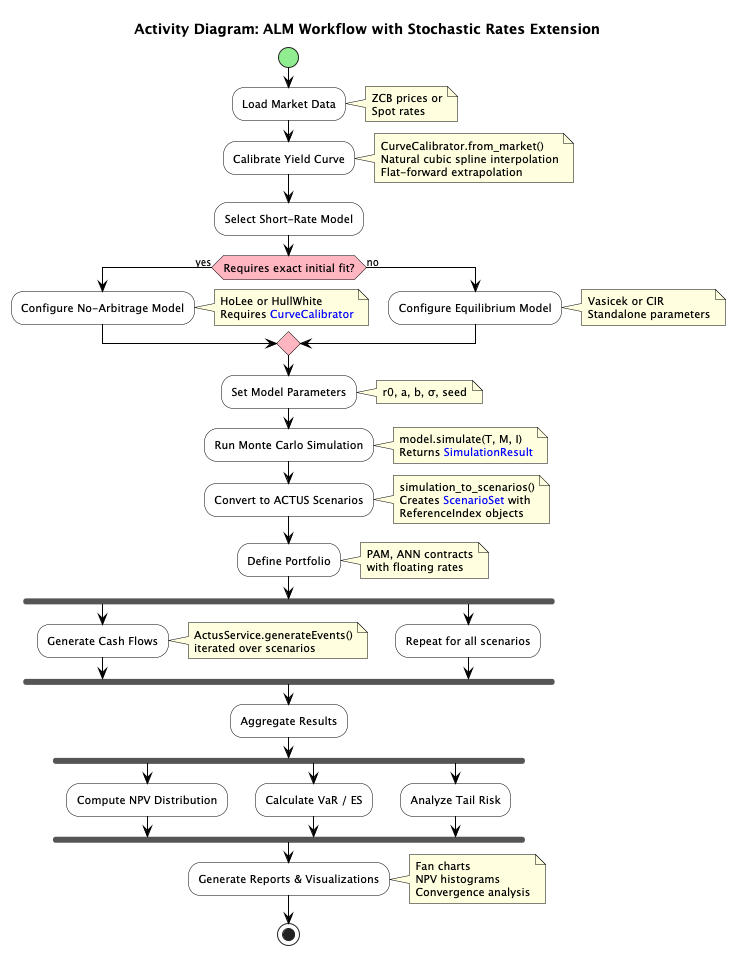

The diagram above was rendered by PlantUML. Its source (embedded in the PNG):
@startuml activity_diagram_alm_workflow_colored

skinparam defaultFontSize 11
skinparam activityFontSize 11
skinparam arrowFontSize 10
skinparam linetype ortho

' Farben passend zum Klassendiagramm (Concrete = White/Black)
skinparam activity {
    BackgroundColor White
    BorderColor Black
    ArrowColor Black
}

' Spezielle Farben für Start/Ende und Entscheidungen
skinparam activityStartColor #90EE90
skinparam activityEndColor #90EE90
skinparam activityDiamondBackgroundColor #FFB6C1
skinparam activityDiamondBorderColor Black

' Notizen im Stil der anderen Diagramme
skinparam note {
    BackgroundColor #FFFFE0
    BorderColor Black
}

title Activity Diagram: ALM Workflow with Stochastic Rates Extension

start

:Load Market Data;
note right
    ZCB prices or
    Spot rates
end note

:Calibrate Yield Curve;
note right
    CurveCalibrator.from_market()
    Natural cubic spline interpolation
    Flat-forward extrapolation
end note

:Select Short-Rate Model;

if (Requires exact initial fit?) then (yes)
    :Configure No-Arbitrage Model;
    note right
        HoLee or HullWhite
        Requires <color:blue>CurveCalibrator</color>
    end note
else (no)
    :Configure Equilibrium Model;
    note right
        Vasicek or CIR
        Standalone parameters
    end note
endif

:Set Model Parameters;
note right
    r0, a, b, σ, seed
end note

:Run Monte Carlo Simulation;
note right
    model.simulate(T, M, I)
    Returns <color:blue>SimulationResult</color>
end note

:Convert to ACTUS Scenarios;
note right
    simulation_to_scenarios()
    Creates <color:blue>ScenarioSet</color> with
    ReferenceIndex objects
end note

:Define Portfolio;
note right
    PAM, ANN contracts
    with floating rates
end note

fork
    :Generate Cash Flows;
    note right
        ActusService.generateEvents()
        iterated over scenarios
    end note
fork again
    :Repeat for all scenarios;
end fork

:Aggregate Results;

fork
    :Compute NPV Distribution;
fork again
    :Calculate VaR / ES;
fork again
    :Analyze Tail Risk;
end fork

:Generate Reports & Visualizations;
note right
    Fan charts
    NPV histograms
    Convergence analysis
end note

stop

@enduml